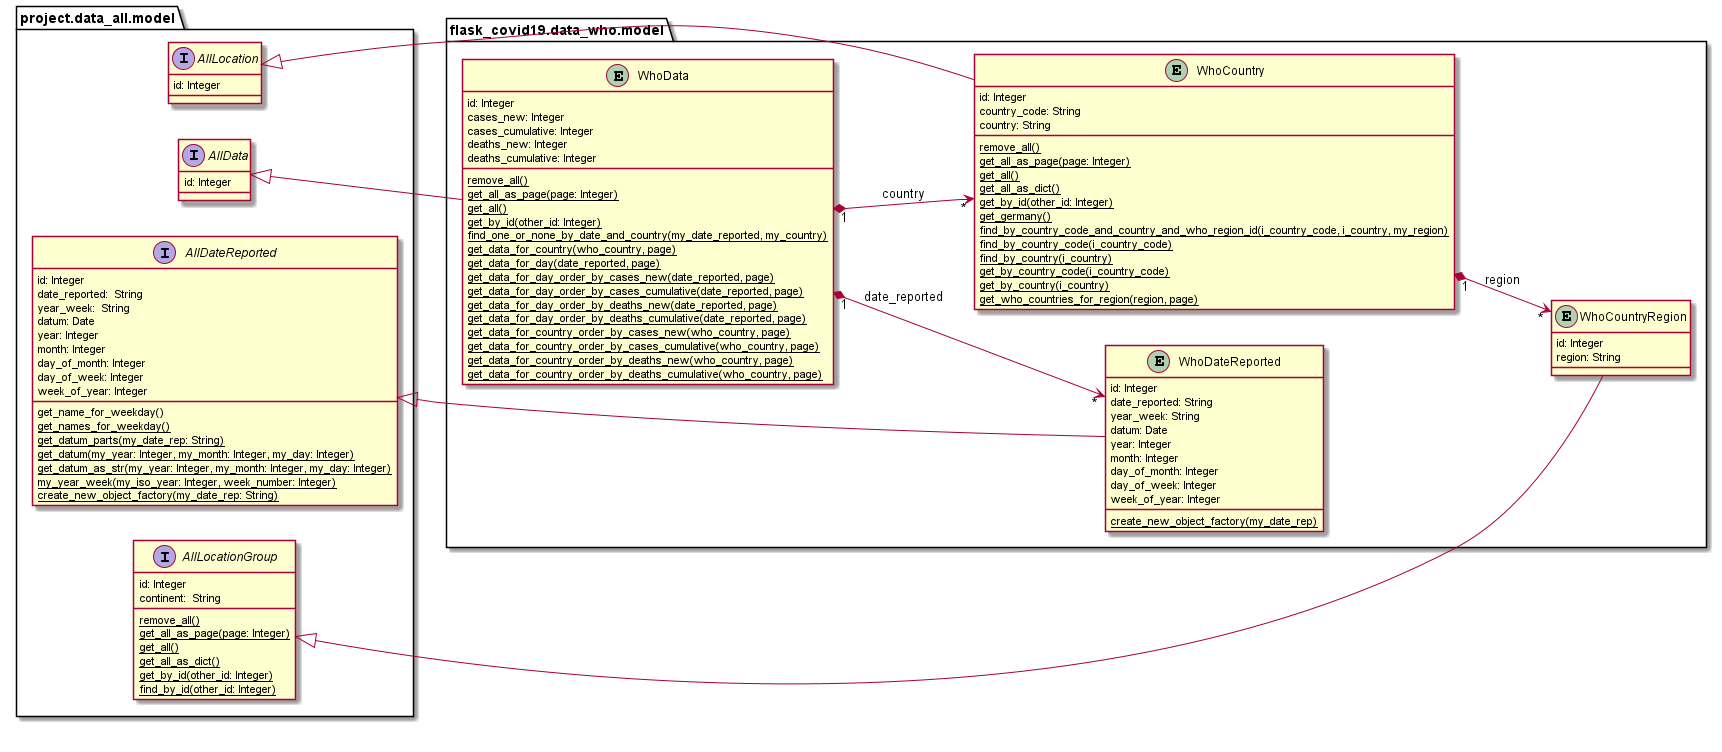

The diagram above was rendered by PlantUML. Its source (embedded in the PNG):
@startuml
left to right direction

package project.data_all.model {

	interface AllDateReported {
	    id: Integer
		date_reported:  String
	    year_week:  String
	    datum: Date
	    year: Integer
	    month: Integer
	    day_of_month: Integer
	    day_of_week: Integer
	    week_of_year: Integer
		get_name_for_weekday()
		{classifier} get_names_for_weekday()
		{classifier} get_datum_parts(my_date_rep: String)
		{classifier} get_datum(my_year: Integer, my_month: Integer, my_day: Integer)
		{classifier} get_datum_as_str(my_year: Integer, my_month: Integer, my_day: Integer)
		{classifier} my_year_week(my_iso_year: Integer, week_number: Integer)
		{classifier} create_new_object_factory(my_date_rep: String)
	}

	interface AllLocationGroup {
	    id: Integer
	    continent:  String
	    {classifier} remove_all()
	    {classifier} get_all_as_page(page: Integer)
	    {classifier} get_all()
	    {classifier} get_all_as_dict()
	    {classifier} get_by_id(other_id: Integer)
	    {classifier} find_by_id(other_id: Integer)
	}

	interface AllLocation {
	    id: Integer
    }

	interface AllData {
	    id: Integer
	}

}

package flask_covid19.data_who.model {

	entity WhoDateReported {
	    id: Integer
		date_reported: String
	    year_week: String
	    datum: Date
	    year: Integer
	    month: Integer
	    day_of_month: Integer
	    day_of_week: Integer
	    week_of_year: Integer
	    {classifier} create_new_object_factory(my_date_rep)
	}

	entity WhoCountryRegion {
	    id: Integer
	    region: String
	}

	entity WhoCountry {
	    id: Integer
		country_code: String
	    country: String
	    {classifier} remove_all()
	    {classifier} get_all_as_page(page: Integer)
	    {classifier} get_all()
	    {classifier} get_all_as_dict()
	    {classifier} get_by_id(other_id: Integer)
	    {classifier} get_germany()
	    {classifier} find_by_country_code_and_country_and_who_region_id(i_country_code, i_country, my_region)
	    {classifier} find_by_country_code(i_country_code)
	    {classifier} find_by_country(i_country)
	    {classifier} get_by_country_code(i_country_code)
	    {classifier} get_by_country(i_country)
	    {classifier} get_who_countries_for_region(region, page)
	}

	entity WhoData {
	    id: Integer
		cases_new: Integer
	    cases_cumulative: Integer
	    deaths_new: Integer
	    deaths_cumulative: Integer
	    {classifier} remove_all()
	    {classifier} get_all_as_page(page: Integer)
	    {classifier} get_all()
	    {classifier} get_by_id(other_id: Integer)
	    {classifier} find_one_or_none_by_date_and_country(my_date_reported, my_country)
	    {classifier} get_data_for_country(who_country, page)
	    {classifier} get_data_for_day(date_reported, page)
	    {classifier} get_data_for_day_order_by_cases_new(date_reported, page)
	    {classifier} get_data_for_day_order_by_cases_cumulative(date_reported, page)
	    {classifier} get_data_for_day_order_by_deaths_new(date_reported, page)
	    {classifier} get_data_for_day_order_by_deaths_cumulative(date_reported, page)
	    {classifier} get_data_for_country_order_by_cases_new(who_country, page)
	    {classifier} get_data_for_country_order_by_cases_cumulative(who_country, page)
	    {classifier} get_data_for_country_order_by_deaths_new(who_country, page)
	    {classifier} get_data_for_country_order_by_deaths_cumulative(who_country, page)
	}
}

AllDateReported <|-- WhoDateReported
AllLocationGroup <|-- WhoCountryRegion
AllLocation <|-- WhoCountry
AllData <|-- WhoData

WhoCountry "1" *--> "*" WhoCountryRegion : region
WhoData "1" *--> "*" WhoCountry : country
WhoData "1" *--> "*" WhoDateReported : date_reported

@enduml